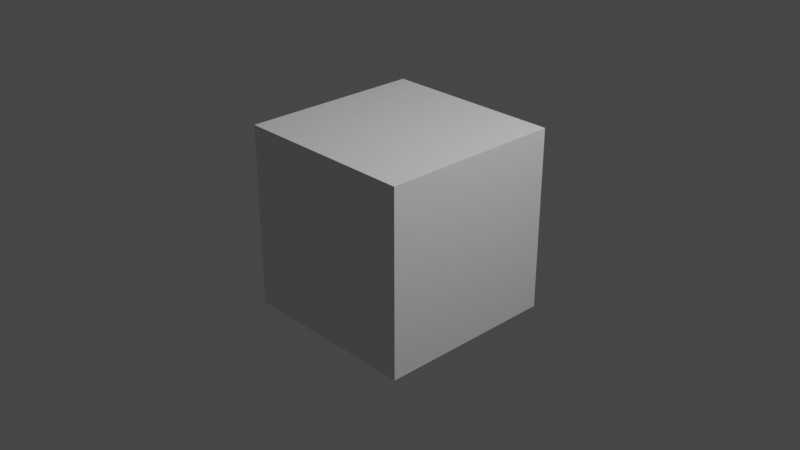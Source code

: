 # Source: enemy.blend  (saved by Blender 3.2.14; exported with 4.5.12 LTS)
import bpy
from mathutils import Matrix  # noqa: F401  (used for matrix-valued properties, if any)

bpy.ops.wm.read_factory_settings(use_empty=True)
scene = bpy.context.scene
scene.name = 'Scene'

# ---- collections
col_collection = bpy.data.collections.new('Collection'); scene.collection.children.link(col_collection)

# ---- materials (node trees are filled in below, after node groups)
mat_material = bpy.data.materials.new('Material')
mat_material.alpha_threshold = 0.0
mat_material.use_transparent_shadow = False
mat_material.line_color = (0.0, 0.0, 0.0, 1.0)

# ---- material node trees
mat_material.use_nodes = True; mat_material.node_tree.nodes.clear()
_N = mat_material.node_tree.nodes; _L = mat_material.node_tree.links
n0 = _N.new('ShaderNodeOutputMaterial'); n0.name = 'Material Output'; n0.location = (300, 300)
n1 = _N.new('ShaderNodeBsdfPrincipled'); n1.name = 'Principled BSDF'; n1.location = (10, 300)
n1.distribution = 'GGX'
n1.subsurface_method = 'RANDOM_WALK_SKIN'
n1.inputs[2].default_value = 0.4
n1.inputs[3].default_value = 1.45
n1.inputs[27].default_value = (0.0, 0.0, 0.0, 1.0)
n1.inputs[28].default_value = 1.0
_L.new(n1.outputs[0], n0.inputs[0])
n0.is_active_output = True

# ---- world
world_world = bpy.data.worlds.new('World'); scene.world = world_world
world_world.use_nodes = True; world_world.node_tree.nodes.clear()
_N = world_world.node_tree.nodes; _L = world_world.node_tree.links
n0 = _N.new('ShaderNodeOutputWorld'); n0.name = 'World Output'; n0.location = (300, 300)
n1 = _N.new('ShaderNodeBackground'); n1.name = 'Background'; n1.location = (10, 300)
n1.inputs[0].default_value = (0.05088, 0.05088, 0.05088, 1.0)
_L.new(n1.outputs[0], n0.inputs[0])
n0.is_active_output = True
world_world.color = (0.05088, 0.05088, 0.05088)
world_world.use_sun_shadow = False
world_world.sun_shadow_jitter_overblur = 0.0

# ---- cameras
cam_camera = bpy.data.cameras.new('Camera')
cam_camera.clip_end = 100.0
cam_camera.ortho_scale = 7.314

# ---- lights
light_light = bpy.data.lights.new('Light', 'POINT')
light_light.transmission_factor = 0.0
light_light.energy = 1000.0
light_light.shadow_soft_size = 0.1
light_light.shadow_maximum_resolution = 0.006
light_light.use_absolute_resolution = True

# ---- meshes
me_cube = bpy.data.meshes.new('Cube')
me_cube.from_pydata([(1.0, 1.0, 1.0), (1.0, 1.0, -1.0), (1.0, -1.0, 1.0), (1.0, -1.0, -1.0), (-1.0, 1.0, 1.0), (-1.0, 1.0, -1.0), (-1.0, -1.0, 1.0), (-1.0, -1.0, -1.0)], [], [(0, 4, 6, 2), (3, 2, 6, 7), (7, 6, 4, 5), (5, 1, 3, 7), (1, 0, 2, 3), (5, 4, 0, 1)])
_uv = me_cube.uv_layers.new(name='UVMap')
_uv.uv.foreach_set('vector', [0.625, 0.5, 0.875, 0.5, 0.875, 0.75, 0.625, 0.75, 0.375, 0.75, 0.625, 0.75, 0.625, 1.0, 0.375, 1.0, 0.375, 0.0, 0.625, 0.0, 0.625, 0.25, 0.375, 0.25, 0.125, 0.5, 0.375, 0.5, 0.375, 0.75, 0.125, 0.75, 0.375, 0.5, 0.625, 0.5, 0.625, 0.75, 0.375, 0.75, 0.375, 0.25, 0.625, 0.25, 0.625, 0.5, 0.375, 0.5])
me_cube.materials.append(mat_material)
me_cube.use_mirror_vertex_groups = False
me_cube.update()

# ---- objects
ob_cube = bpy.data.objects.new('Cube', me_cube)
ob_light = bpy.data.objects.new('Light', light_light)
ob_camera = bpy.data.objects.new('Camera', cam_camera)
ob_empty = bpy.data.objects.new('Empty', None)

# ---- transforms, parenting, visibility, modifiers, constraints
ob_cube.location = (0.0, 0.0, 0.0)
ob_cube.lock_rotations_4d = False
ob_cube.empty_display_type = 'ARROWS'
ob_cube.lineart.crease_threshold = 0.0
ob_light.location = (4.076, 1.005, 5.904)
ob_light.rotation_euler = (0.6503, 0.05522, 1.866)
ob_light.lock_rotations_4d = False
ob_light.empty_display_type = 'ARROWS'
ob_light.color = (0.0, 0.0, 0.0, 0.0)
ob_light.lineart.crease_threshold = 0.0
ob_camera.location = (7.359, -6.926, 4.958)
ob_camera.rotation_euler = (1.109, 0.0, 0.8149)
ob_camera.lock_rotations_4d = False
ob_camera.empty_display_type = 'ARROWS'
ob_camera.color = (0.0, 0.0, 0.0, 0.0)
ob_camera.display_type = 'WIRE'
ob_camera.lineart.crease_threshold = 0.0
ob_empty.location = (0.0, -3.528, 0.0)
ob_empty.rotation_euler = (1.571, -0.0, -0.0)
ob_empty.empty_display_type = 'IMAGE'
ob_empty.empty_display_size = 5.0

# ---- collection membership
col_collection.objects.link(ob_cube)
col_collection.objects.link(ob_light)
col_collection.objects.link(ob_camera)
col_collection.objects.link(ob_empty)

# ---- scene / render settings (as saved in the file)
scene.camera = ob_camera
scene.frame_start = 1; scene.frame_end = 250; scene.frame_set(1)
scene.render.engine = 'BLENDER_EEVEE_NEXT'
scene.cycles.sampling_pattern = 'TABULATED_SOBOL'
scene.cycles.use_light_tree = False
scene.view_settings.view_transform = 'Filmic'
bpy.context.view_layer.update()
